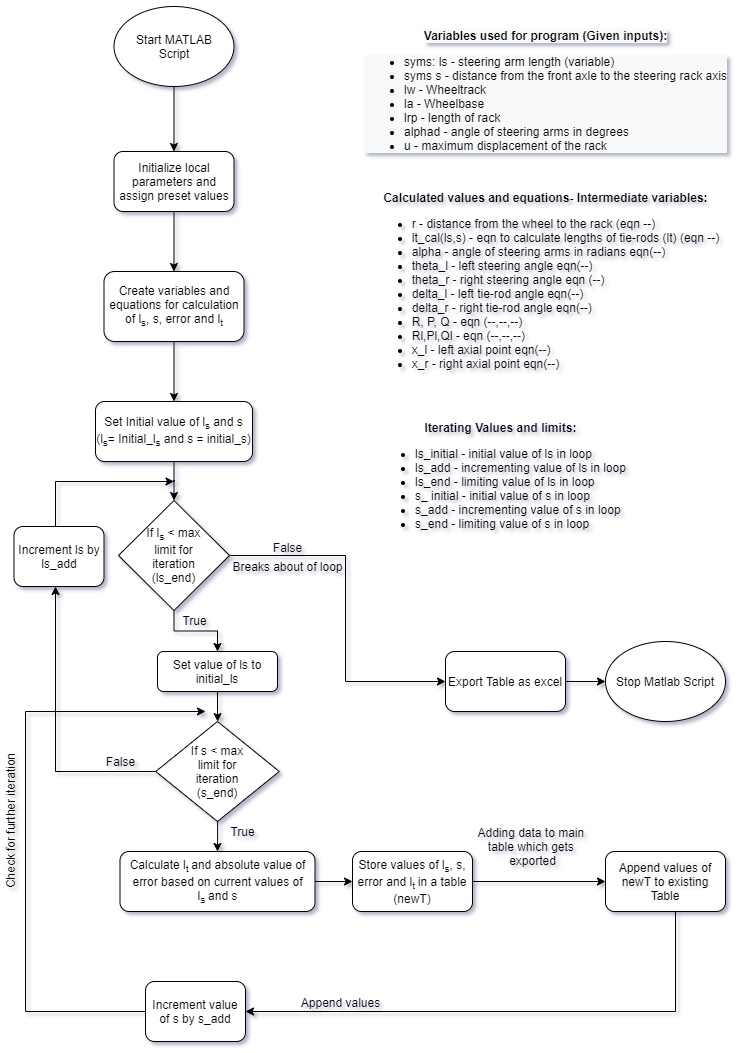

The diagram above was exported from draw.io. Its source (the exported page's mxGraphModel, read from the mxfile embedded in the PNG):
<mxGraphModel dx="1038" dy="531" grid="1" gridSize="10" guides="1" tooltips="1" connect="1" arrows="1" fold="1" page="1" pageScale="1" pageWidth="827" pageHeight="1169" math="0" shadow="0">
  <root>
    <mxCell id="WIyWlLk6GJQsqaUBKTNV-0" />
    <mxCell id="WIyWlLk6GJQsqaUBKTNV-1" parent="WIyWlLk6GJQsqaUBKTNV-0" />
    <mxCell id="lchgeskNPo1s0grgaB34-6" style="edgeStyle=orthogonalEdgeStyle;rounded=0;orthogonalLoop=1;jettySize=auto;html=1;entryX=0.5;entryY=0;entryDx=0;entryDy=0;" parent="WIyWlLk6GJQsqaUBKTNV-1" source="XTKUXPqXft_t8_gjSme8-1" target="XTKUXPqXft_t8_gjSme8-17" edge="1">
      <mxGeometry relative="1" as="geometry" />
    </mxCell>
    <mxCell id="XTKUXPqXft_t8_gjSme8-1" value="Start MATLAB&lt;br&gt;Script" style="ellipse;whiteSpace=wrap;html=1;" parent="WIyWlLk6GJQsqaUBKTNV-1" vertex="1">
      <mxGeometry x="138.5" y="35" width="120" height="80" as="geometry" />
    </mxCell>
    <mxCell id="lchgeskNPo1s0grgaB34-15" style="edgeStyle=orthogonalEdgeStyle;rounded=0;orthogonalLoop=1;jettySize=auto;html=1;entryX=0;entryY=0.5;entryDx=0;entryDy=0;" parent="WIyWlLk6GJQsqaUBKTNV-1" source="XTKUXPqXft_t8_gjSme8-7" target="XTKUXPqXft_t8_gjSme8-41" edge="1">
      <mxGeometry relative="1" as="geometry">
        <Array as="points">
          <mxPoint x="370" y="584" />
          <mxPoint x="370" y="710" />
        </Array>
      </mxGeometry>
    </mxCell>
    <mxCell id="lchgeskNPo1s0grgaB34-34" style="edgeStyle=orthogonalEdgeStyle;rounded=0;orthogonalLoop=1;jettySize=auto;html=1;exitX=0.5;exitY=1;exitDx=0;exitDy=0;" parent="WIyWlLk6GJQsqaUBKTNV-1" source="XTKUXPqXft_t8_gjSme8-7" target="lchgeskNPo1s0grgaB34-33" edge="1">
      <mxGeometry relative="1" as="geometry" />
    </mxCell>
    <mxCell id="XTKUXPqXft_t8_gjSme8-7" value="If l&lt;sub&gt;s&lt;/sub&gt;&amp;nbsp;&amp;lt; max limit for iteration (ls_end)" style="rhombus;whiteSpace=wrap;html=1;spacingLeft=20;spacingRight=20;" parent="WIyWlLk6GJQsqaUBKTNV-1" vertex="1">
      <mxGeometry x="143" y="529" width="111" height="110" as="geometry" />
    </mxCell>
    <mxCell id="lchgeskNPo1s0grgaB34-9" style="edgeStyle=orthogonalEdgeStyle;rounded=0;orthogonalLoop=1;jettySize=auto;html=1;" parent="WIyWlLk6GJQsqaUBKTNV-1" source="XTKUXPqXft_t8_gjSme8-15" target="XTKUXPqXft_t8_gjSme8-21" edge="1">
      <mxGeometry relative="1" as="geometry" />
    </mxCell>
    <mxCell id="XTKUXPqXft_t8_gjSme8-15" value="&lt;span&gt;Create variables and equations for calculation of l&lt;/span&gt;&lt;sub&gt;s&lt;/sub&gt;&lt;span&gt;, s, error and l&lt;/span&gt;&lt;sub&gt;t&lt;/sub&gt;" style="rounded=1;whiteSpace=wrap;html=1;" parent="WIyWlLk6GJQsqaUBKTNV-1" vertex="1">
      <mxGeometry x="128.5" y="300" width="140" height="70" as="geometry" />
    </mxCell>
    <mxCell id="lchgeskNPo1s0grgaB34-7" style="edgeStyle=orthogonalEdgeStyle;rounded=0;orthogonalLoop=1;jettySize=auto;html=1;" parent="WIyWlLk6GJQsqaUBKTNV-1" source="XTKUXPqXft_t8_gjSme8-17" target="XTKUXPqXft_t8_gjSme8-15" edge="1">
      <mxGeometry relative="1" as="geometry" />
    </mxCell>
    <mxCell id="XTKUXPqXft_t8_gjSme8-17" value="&lt;span&gt;Initialize local parameters and assign preset values&lt;/span&gt;" style="rounded=1;whiteSpace=wrap;html=1;" parent="WIyWlLk6GJQsqaUBKTNV-1" vertex="1">
      <mxGeometry x="138.5" y="180" width="120" height="60" as="geometry" />
    </mxCell>
    <mxCell id="lchgeskNPo1s0grgaB34-10" style="edgeStyle=orthogonalEdgeStyle;rounded=0;orthogonalLoop=1;jettySize=auto;html=1;" parent="WIyWlLk6GJQsqaUBKTNV-1" source="XTKUXPqXft_t8_gjSme8-21" target="XTKUXPqXft_t8_gjSme8-7" edge="1">
      <mxGeometry relative="1" as="geometry" />
    </mxCell>
    <mxCell id="XTKUXPqXft_t8_gjSme8-21" value="&lt;span&gt;Set Initial value of l&lt;/span&gt;&lt;sub&gt;s&lt;/sub&gt;&lt;span&gt;&amp;nbsp;and s (l&lt;/span&gt;&lt;sub&gt;s&lt;/sub&gt;&lt;span&gt;= Initial_l&lt;/span&gt;&lt;sub&gt;s&lt;/sub&gt;&lt;span&gt;&amp;nbsp;and s = initial_s)&lt;/span&gt;" style="rounded=1;whiteSpace=wrap;html=1;" parent="WIyWlLk6GJQsqaUBKTNV-1" vertex="1">
      <mxGeometry x="120" y="430" width="157" height="60" as="geometry" />
    </mxCell>
    <mxCell id="lchgeskNPo1s0grgaB34-13" style="edgeStyle=orthogonalEdgeStyle;rounded=0;orthogonalLoop=1;jettySize=auto;html=1;" parent="WIyWlLk6GJQsqaUBKTNV-1" source="XTKUXPqXft_t8_gjSme8-25" target="XTKUXPqXft_t8_gjSme8-28" edge="1">
      <mxGeometry relative="1" as="geometry" />
    </mxCell>
    <mxCell id="XTKUXPqXft_t8_gjSme8-25" value="&lt;span&gt;Calculate l&lt;/span&gt;&lt;sub&gt;t&amp;nbsp;&lt;/sub&gt;&lt;span&gt;and absolute value of error based on current values of l&lt;/span&gt;&lt;sub&gt;s&amp;nbsp;&lt;/sub&gt;&lt;span&gt;and s&lt;/span&gt;" style="rounded=1;whiteSpace=wrap;html=1;" parent="WIyWlLk6GJQsqaUBKTNV-1" vertex="1">
      <mxGeometry x="144.5" y="880" width="195" height="60" as="geometry" />
    </mxCell>
    <mxCell id="lchgeskNPo1s0grgaB34-24" style="edgeStyle=orthogonalEdgeStyle;rounded=0;orthogonalLoop=1;jettySize=auto;html=1;" parent="WIyWlLk6GJQsqaUBKTNV-1" source="XTKUXPqXft_t8_gjSme8-28" target="XTKUXPqXft_t8_gjSme8-30" edge="1">
      <mxGeometry relative="1" as="geometry" />
    </mxCell>
    <mxCell id="XTKUXPqXft_t8_gjSme8-28" value="&lt;span&gt;Store values of l&lt;/span&gt;&lt;sub&gt;s&lt;/sub&gt;&lt;span&gt;, s, error and l&lt;/span&gt;&lt;sub&gt;t&amp;nbsp;&lt;/sub&gt;&lt;span&gt;in a table (newT)&lt;/span&gt;" style="rounded=1;whiteSpace=wrap;html=1;" parent="WIyWlLk6GJQsqaUBKTNV-1" vertex="1">
      <mxGeometry x="377" y="880" width="120" height="60" as="geometry" />
    </mxCell>
    <mxCell id="lchgeskNPo1s0grgaB34-25" style="edgeStyle=orthogonalEdgeStyle;rounded=0;orthogonalLoop=1;jettySize=auto;html=1;entryX=1;entryY=0.5;entryDx=0;entryDy=0;" parent="WIyWlLk6GJQsqaUBKTNV-1" source="XTKUXPqXft_t8_gjSme8-30" target="lchgeskNPo1s0grgaB34-18" edge="1">
      <mxGeometry relative="1" as="geometry">
        <Array as="points">
          <mxPoint x="700" y="1040" />
        </Array>
      </mxGeometry>
    </mxCell>
    <mxCell id="XTKUXPqXft_t8_gjSme8-30" value="&#10;&#10;&lt;span style=&quot;color: rgb(0, 0, 0); font-family: helvetica; font-size: 12px; font-style: normal; font-weight: 400; letter-spacing: normal; text-align: center; text-indent: 0px; text-transform: none; word-spacing: 0px; background-color: rgb(248, 249, 250); display: inline; float: none;&quot;&gt;Append values of newT to existing Table&lt;/span&gt;&#10;&#10;" style="rounded=1;whiteSpace=wrap;html=1;" parent="WIyWlLk6GJQsqaUBKTNV-1" vertex="1">
      <mxGeometry x="629.998823529412" y="880" width="120" height="60" as="geometry" />
    </mxCell>
    <mxCell id="lchgeskNPo1s0grgaB34-27" style="edgeStyle=orthogonalEdgeStyle;rounded=0;orthogonalLoop=1;jettySize=auto;html=1;" parent="WIyWlLk6GJQsqaUBKTNV-1" source="XTKUXPqXft_t8_gjSme8-41" target="lchgeskNPo1s0grgaB34-26" edge="1">
      <mxGeometry relative="1" as="geometry" />
    </mxCell>
    <mxCell id="XTKUXPqXft_t8_gjSme8-41" value="Export Table as excel" style="rounded=1;whiteSpace=wrap;html=1;" parent="WIyWlLk6GJQsqaUBKTNV-1" vertex="1">
      <mxGeometry x="470" y="680.0000000000002" width="120" height="60" as="geometry" />
    </mxCell>
    <mxCell id="XTKUXPqXft_t8_gjSme8-43" value="&#10;&#10;&lt;b style=&quot;color: rgb(0, 0, 0); font-family: helvetica; font-size: 12px; font-style: normal; letter-spacing: normal; text-align: left; text-indent: 0px; text-transform: none; word-spacing: 0px; background-color: rgb(248, 249, 250);&quot;&gt;Variables used for program (Given inputs):&lt;/b&gt;&lt;br style=&quot;color: rgb(0, 0, 0); font-family: helvetica; font-size: 12px; font-style: normal; font-weight: 400; letter-spacing: normal; text-align: left; text-indent: 0px; text-transform: none; word-spacing: 0px; background-color: rgb(248, 249, 250);&quot;&gt;&lt;ul style=&quot;color: rgb(0, 0, 0); font-family: helvetica; font-size: 12px; font-style: normal; font-weight: 400; letter-spacing: normal; text-align: left; text-indent: 0px; text-transform: none; word-spacing: 0px; background-color: rgb(248, 249, 250);&quot;&gt;&lt;li&gt;syms: ls - steering arm length (variable)&lt;/li&gt;&lt;li&gt;syms s - distance from the front axle to the steering rack axis&lt;/li&gt;&lt;li&gt;lw - Wheeltrack&lt;/li&gt;&lt;li&gt;la - Wheelbase&lt;/li&gt;&lt;li&gt;lrp - length of rack&lt;/li&gt;&lt;li&gt;alphad - angle of steering arms in degrees&lt;/li&gt;&lt;li&gt;u - maximum displacement of the rack&lt;/li&gt;&lt;/ul&gt;&#10;&#10;" style="text;html=1;align=center;verticalAlign=middle;resizable=0;points=[];autosize=1;" parent="WIyWlLk6GJQsqaUBKTNV-1" vertex="1">
      <mxGeometry x="380" y="30" width="380" height="190" as="geometry" />
    </mxCell>
    <mxCell id="lchgeskNPo1s0grgaB34-12" style="edgeStyle=orthogonalEdgeStyle;rounded=0;orthogonalLoop=1;jettySize=auto;html=1;" parent="WIyWlLk6GJQsqaUBKTNV-1" source="XTKUXPqXft_t8_gjSme8-8" target="XTKUXPqXft_t8_gjSme8-25" edge="1">
      <mxGeometry relative="1" as="geometry" />
    </mxCell>
    <mxCell id="lchgeskNPo1s0grgaB34-14" style="edgeStyle=orthogonalEdgeStyle;rounded=0;orthogonalLoop=1;jettySize=auto;html=1;" parent="WIyWlLk6GJQsqaUBKTNV-1" source="lchgeskNPo1s0grgaB34-22" edge="1">
      <mxGeometry relative="1" as="geometry">
        <mxPoint x="198.49999999999977" y="510" as="targetPoint" />
        <Array as="points">
          <mxPoint x="80" y="510" />
        </Array>
      </mxGeometry>
    </mxCell>
    <mxCell id="XTKUXPqXft_t8_gjSme8-8" value="If s &amp;lt; max limit for iteration (s_end)" style="rhombus;spacingLeft=25;spacingRight=25;whiteSpace=wrap;html=1;" parent="WIyWlLk6GJQsqaUBKTNV-1" vertex="1">
      <mxGeometry x="180.25" y="750" width="123.5" height="100" as="geometry" />
    </mxCell>
    <mxCell id="lchgeskNPo1s0grgaB34-0" value="&lt;b style=&quot;text-align: left&quot;&gt;Calculated values and equations- Intermediate variables:&lt;/b&gt;&lt;br style=&quot;text-align: left&quot;&gt;&lt;ul style=&quot;text-align: left&quot;&gt;&lt;li&gt;r - distance from the wheel to the rack (eqn --)&lt;/li&gt;&lt;li&gt;lt_cal(ls,s) - eqn to calculate lengths of tie-rods (lt) (eqn --)&lt;/li&gt;&lt;li&gt;alpha - angle of steering arms in radians eqn(--)&lt;/li&gt;&lt;li&gt;theta_l - left steering angle eqn(--)&lt;/li&gt;&lt;li&gt;theta_r - right steering angle eqn (--)&lt;/li&gt;&lt;li&gt;delta_l - left tie-rod angle eqn(--)&lt;/li&gt;&lt;li&gt;delta_r - right tie-rod angle eqn(--)&lt;/li&gt;&lt;li&gt;R, P, Q - eqn (--,--,--)&lt;/li&gt;&lt;li&gt;Rl,Pl,Ql - eqn (--,--,--)&lt;/li&gt;&lt;li&gt;x_l - left axial point eqn(--)&lt;/li&gt;&lt;li&gt;x_r - right axial point eqn(--)&lt;/li&gt;&lt;/ul&gt;" style="text;html=1;align=center;verticalAlign=middle;resizable=0;points=[];autosize=1;" parent="WIyWlLk6GJQsqaUBKTNV-1" vertex="1">
      <mxGeometry x="390" y="220" width="360" height="190" as="geometry" />
    </mxCell>
    <mxCell id="lchgeskNPo1s0grgaB34-3" value="&lt;b style=&quot;text-align: left&quot;&gt;Iterating Values and limits:&lt;/b&gt;&lt;br style=&quot;text-align: left&quot;&gt;&lt;ul style=&quot;text-align: left&quot;&gt;&lt;li&gt;ls_initial - initial value of ls in loop&lt;/li&gt;&lt;li&gt;ls_add - incrementing value of ls in loop&lt;/li&gt;&lt;li&gt;ls_end - limiting value of ls in loop&lt;/li&gt;&lt;li&gt;s_ initial - initial value of s in loop&lt;/li&gt;&lt;li&gt;s_add - incrementing value of s in loop&lt;/li&gt;&lt;li&gt;s_end - limiting value of s in loop&lt;/li&gt;&lt;/ul&gt;" style="text;html=1;align=center;verticalAlign=middle;resizable=0;points=[];autosize=1;" parent="WIyWlLk6GJQsqaUBKTNV-1" vertex="1">
      <mxGeometry x="390" y="450" width="270" height="120" as="geometry" />
    </mxCell>
    <mxCell id="lchgeskNPo1s0grgaB34-21" style="edgeStyle=orthogonalEdgeStyle;rounded=0;orthogonalLoop=1;jettySize=auto;html=1;exitX=0;exitY=0.5;exitDx=0;exitDy=0;" parent="WIyWlLk6GJQsqaUBKTNV-1" source="lchgeskNPo1s0grgaB34-18" edge="1">
      <mxGeometry relative="1" as="geometry">
        <mxPoint x="230" y="740" as="targetPoint" />
        <Array as="points">
          <mxPoint x="50" y="1040" />
          <mxPoint x="50" y="740" />
        </Array>
      </mxGeometry>
    </mxCell>
    <mxCell id="lchgeskNPo1s0grgaB34-18" value="Increment value of s by s_add" style="rounded=1;whiteSpace=wrap;html=1;" parent="WIyWlLk6GJQsqaUBKTNV-1" vertex="1">
      <mxGeometry x="170" y="1010" width="100" height="60" as="geometry" />
    </mxCell>
    <mxCell id="lchgeskNPo1s0grgaB34-22" value="Increment ls by ls_add" style="rounded=1;whiteSpace=wrap;html=1;" parent="WIyWlLk6GJQsqaUBKTNV-1" vertex="1">
      <mxGeometry x="38.5" y="555" width="90" height="60" as="geometry" />
    </mxCell>
    <mxCell id="lchgeskNPo1s0grgaB34-23" style="edgeStyle=orthogonalEdgeStyle;rounded=0;orthogonalLoop=1;jettySize=auto;html=1;" parent="WIyWlLk6GJQsqaUBKTNV-1" source="XTKUXPqXft_t8_gjSme8-8" target="lchgeskNPo1s0grgaB34-22" edge="1">
      <mxGeometry relative="1" as="geometry">
        <mxPoint x="198.49999999999977" y="510" as="targetPoint" />
        <mxPoint x="136.74999999999977" y="730" as="sourcePoint" />
        <Array as="points">
          <mxPoint x="80" y="800" />
        </Array>
      </mxGeometry>
    </mxCell>
    <mxCell id="lchgeskNPo1s0grgaB34-26" value="Stop Matlab Script" style="ellipse;whiteSpace=wrap;html=1;" parent="WIyWlLk6GJQsqaUBKTNV-1" vertex="1">
      <mxGeometry x="630" y="670" width="120" height="80" as="geometry" />
    </mxCell>
    <mxCell id="lchgeskNPo1s0grgaB34-28" value="False" style="text;html=1;align=center;verticalAlign=middle;resizable=0;points=[];autosize=1;" parent="WIyWlLk6GJQsqaUBKTNV-1" vertex="1">
      <mxGeometry x="287" y="566" width="50" height="20" as="geometry" />
    </mxCell>
    <mxCell id="lchgeskNPo1s0grgaB34-29" value="Breaks about of loop" style="text;html=1;align=center;verticalAlign=middle;resizable=0;points=[];autosize=1;" parent="WIyWlLk6GJQsqaUBKTNV-1" vertex="1">
      <mxGeometry x="247" y="585" width="130" height="20" as="geometry" />
    </mxCell>
    <mxCell id="lchgeskNPo1s0grgaB34-30" value="True" style="text;html=1;align=center;verticalAlign=middle;resizable=0;points=[];autosize=1;" parent="WIyWlLk6GJQsqaUBKTNV-1" vertex="1">
      <mxGeometry x="198.5" y="639" width="40" height="20" as="geometry" />
    </mxCell>
    <mxCell id="lchgeskNPo1s0grgaB34-31" value="False" style="text;html=1;align=center;verticalAlign=middle;resizable=0;points=[];autosize=1;" parent="WIyWlLk6GJQsqaUBKTNV-1" vertex="1">
      <mxGeometry x="120" y="780" width="50" height="20" as="geometry" />
    </mxCell>
    <mxCell id="lchgeskNPo1s0grgaB34-35" style="edgeStyle=orthogonalEdgeStyle;rounded=0;orthogonalLoop=1;jettySize=auto;html=1;" parent="WIyWlLk6GJQsqaUBKTNV-1" source="lchgeskNPo1s0grgaB34-33" target="XTKUXPqXft_t8_gjSme8-8" edge="1">
      <mxGeometry relative="1" as="geometry" />
    </mxCell>
    <mxCell id="lchgeskNPo1s0grgaB34-33" value="Set value of ls to initial_ls" style="rounded=1;whiteSpace=wrap;html=1;" parent="WIyWlLk6GJQsqaUBKTNV-1" vertex="1">
      <mxGeometry x="182" y="680" width="120" height="40" as="geometry" />
    </mxCell>
    <mxCell id="lchgeskNPo1s0grgaB34-36" value="Check for further iteration" style="text;html=1;align=center;verticalAlign=middle;resizable=0;points=[];autosize=1;direction=east;rotation=-90;" parent="WIyWlLk6GJQsqaUBKTNV-1" vertex="1">
      <mxGeometry x="-40" y="840" width="150" height="20" as="geometry" />
    </mxCell>
    <mxCell id="lchgeskNPo1s0grgaB34-37" value="Append values" style="text;html=1;align=center;verticalAlign=middle;resizable=0;points=[];autosize=1;" parent="WIyWlLk6GJQsqaUBKTNV-1" vertex="1">
      <mxGeometry x="320" y="1021" width="90" height="20" as="geometry" />
    </mxCell>
    <mxCell id="lchgeskNPo1s0grgaB34-38" value="Adding data to main &lt;br&gt;table&amp;nbsp;which gets &lt;br&gt;exported" style="text;html=1;align=center;verticalAlign=middle;resizable=0;points=[];autosize=1;" parent="WIyWlLk6GJQsqaUBKTNV-1" vertex="1">
      <mxGeometry x="497" y="850" width="120" height="50" as="geometry" />
    </mxCell>
    <mxCell id="lchgeskNPo1s0grgaB34-39" value="True" style="text;html=1;align=center;verticalAlign=middle;resizable=0;points=[];autosize=1;" parent="WIyWlLk6GJQsqaUBKTNV-1" vertex="1">
      <mxGeometry x="247" y="850" width="40" height="20" as="geometry" />
    </mxCell>
  </root>
</mxGraphModel>